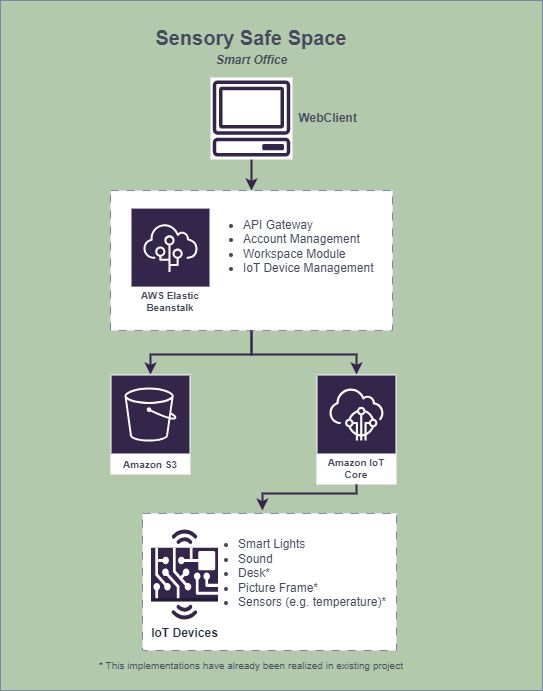

The diagram above was exported from draw.io. Its source (the exported page's mxGraphModel, read from the mxfile embedded in the PNG):
<mxGraphModel dx="1434" dy="844" grid="1" gridSize="10" guides="1" tooltips="1" connect="1" arrows="1" fold="1" page="1" pageScale="1" pageWidth="1169" pageHeight="827" math="0" shadow="0">
  <root>
    <mxCell id="0" />
    <mxCell id="1" parent="0" />
    <mxCell id="RlOQC39ePc_FYzM9M8Qw-1" value="" style="rounded=0;whiteSpace=wrap;html=1;fontColor=#46495D;fillColor=#B2C9AB;labelBackgroundColor=none;strokeColor=#788AA3;" vertex="1" parent="1">
      <mxGeometry x="58" y="70" width="542" height="690" as="geometry" />
    </mxCell>
    <mxCell id="RlOQC39ePc_FYzM9M8Qw-2" value="" style="rounded=0;whiteSpace=wrap;html=1;dashed=1;dashPattern=8 8;labelBackgroundColor=none;fillColor=#FFFFFF;strokeColor=#788AA3;fontColor=#46495D;" vertex="1" parent="1">
      <mxGeometry x="200" y="582.91" width="254" height="137.09" as="geometry" />
    </mxCell>
    <mxCell id="RlOQC39ePc_FYzM9M8Qw-3" value="" style="edgeStyle=orthogonalEdgeStyle;rounded=0;orthogonalLoop=1;jettySize=auto;html=1;labelBackgroundColor=none;strokeColor=#33264a;fontColor=default;strokeWidth=2;" edge="1" parent="1" target="RlOQC39ePc_FYzM9M8Qw-9">
      <mxGeometry relative="1" as="geometry">
        <mxPoint x="309" y="383.9999999999999" as="sourcePoint" />
        <Array as="points">
          <mxPoint x="309" y="424" />
          <mxPoint x="414" y="424" />
        </Array>
      </mxGeometry>
    </mxCell>
    <mxCell id="RlOQC39ePc_FYzM9M8Qw-4" value="" style="rounded=0;whiteSpace=wrap;html=1;dashed=1;dashPattern=8 8;labelBackgroundColor=none;fillColor=#FFFFFF;strokeColor=#788AA3;fontColor=#46495D;" vertex="1" parent="1">
      <mxGeometry x="168" y="260" width="282" height="140" as="geometry" />
    </mxCell>
    <mxCell id="RlOQC39ePc_FYzM9M8Qw-5" value="" style="edgeStyle=orthogonalEdgeStyle;rounded=0;orthogonalLoop=1;jettySize=auto;html=1;entryX=0.5;entryY=0;entryDx=0;entryDy=0;labelBackgroundColor=none;strokeColor=#33264a;fontColor=default;strokeWidth=2;" edge="1" parent="1" source="RlOQC39ePc_FYzM9M8Qw-19" target="RlOQC39ePc_FYzM9M8Qw-4">
      <mxGeometry relative="1" as="geometry">
        <mxPoint x="260" y="158" as="targetPoint" />
      </mxGeometry>
    </mxCell>
    <mxCell id="RlOQC39ePc_FYzM9M8Qw-6" value="AWS Elastic Beanstalk" style="sketch=0;outlineConnect=0;fontColor=#46495D;strokeColor=#FFFFFF;fillColor=#33264a;dashed=0;verticalLabelPosition=middle;verticalAlign=bottom;align=center;html=1;whiteSpace=wrap;fontSize=10;fontStyle=1;spacing=3;shape=mxgraph.aws4.productIcon;prIcon=mxgraph.aws4.elastic_beanstalk;labelBackgroundColor=none;" vertex="1" parent="1">
      <mxGeometry x="188" y="277.09000000000003" width="80" height="110" as="geometry" />
    </mxCell>
    <mxCell id="RlOQC39ePc_FYzM9M8Qw-7" value="&lt;ul&gt;&lt;li&gt;API Gateway&lt;/li&gt;&lt;li&gt;Account Management&lt;/li&gt;&lt;li&gt;Workspace Module&lt;/li&gt;&lt;li&gt;IoT Device Management&lt;/li&gt;&lt;/ul&gt;" style="text;html=1;align=left;verticalAlign=middle;whiteSpace=wrap;rounded=0;labelBackgroundColor=none;fontColor=#46495D;" vertex="1" parent="1">
      <mxGeometry x="259" y="277.09" width="176" height="77.09" as="geometry" />
    </mxCell>
    <mxCell id="RlOQC39ePc_FYzM9M8Qw-8" value="" style="edgeStyle=orthogonalEdgeStyle;rounded=0;orthogonalLoop=1;jettySize=auto;html=1;entryX=0.472;entryY=-0.021;entryDx=0;entryDy=0;entryPerimeter=0;labelBackgroundColor=none;strokeColor=#33264a;fontColor=default;strokeWidth=2;" edge="1" parent="1" source="RlOQC39ePc_FYzM9M8Qw-9" target="RlOQC39ePc_FYzM9M8Qw-2">
      <mxGeometry relative="1" as="geometry">
        <mxPoint x="598" y="462.09000000000003" as="targetPoint" />
        <Array as="points">
          <mxPoint x="414" y="563" />
          <mxPoint x="320" y="563" />
        </Array>
      </mxGeometry>
    </mxCell>
    <mxCell id="RlOQC39ePc_FYzM9M8Qw-9" value="Amazon IoT Core" style="sketch=0;outlineConnect=0;fontColor=#46495D;strokeColor=#FFFFFF;fillColor=#33264a;dashed=0;verticalLabelPosition=middle;verticalAlign=bottom;align=center;html=1;whiteSpace=wrap;fontSize=10;fontStyle=1;spacing=3;shape=mxgraph.aws4.productIcon;prIcon=mxgraph.aws4.iot_core;labelBackgroundColor=none;" vertex="1" parent="1">
      <mxGeometry x="374" y="444" width="80" height="110" as="geometry" />
    </mxCell>
    <mxCell id="RlOQC39ePc_FYzM9M8Qw-10" value="" style="endArrow=classic;html=1;rounded=0;exitX=0.5;exitY=1;exitDx=0;exitDy=0;labelBackgroundColor=none;strokeColor=#33264a;fontColor=default;strokeWidth=2;" edge="1" parent="1" source="RlOQC39ePc_FYzM9M8Qw-4" target="RlOQC39ePc_FYzM9M8Qw-16">
      <mxGeometry width="50" height="50" relative="1" as="geometry">
        <mxPoint x="309" y="383.9999999999999" as="sourcePoint" />
        <mxPoint x="488" y="301.09000000000003" as="targetPoint" />
        <Array as="points">
          <mxPoint x="309" y="424" />
          <mxPoint x="208" y="424" />
        </Array>
      </mxGeometry>
    </mxCell>
    <mxCell id="RlOQC39ePc_FYzM9M8Qw-11" value="&lt;ul&gt;&lt;li&gt;&lt;span style=&quot;background-color: initial;&quot;&gt;Smart Lights&lt;/span&gt;&lt;/li&gt;&lt;li&gt;&lt;span style=&quot;background-color: initial;&quot;&gt;Sound&lt;/span&gt;&lt;/li&gt;&lt;li&gt;&lt;span style=&quot;background-color: initial;&quot;&gt;Desk*&lt;/span&gt;&lt;/li&gt;&lt;li&gt;&lt;span style=&quot;background-color: initial;&quot;&gt;Picture Frame*&lt;/span&gt;&lt;/li&gt;&lt;li&gt;&lt;span style=&quot;background-color: initial;&quot;&gt;Sensors (e.g. temperature)*&lt;/span&gt;&lt;/li&gt;&lt;/ul&gt;&lt;div&gt;&lt;div&gt;&lt;/div&gt;&lt;div&gt;&lt;br&gt;&lt;/div&gt;&lt;/div&gt;" style="text;html=1;align=left;verticalAlign=middle;whiteSpace=wrap;rounded=0;labelBackgroundColor=none;fontColor=#46495D;" vertex="1" parent="1">
      <mxGeometry x="254" y="600" width="200" height="100" as="geometry" />
    </mxCell>
    <mxCell id="RlOQC39ePc_FYzM9M8Qw-12" value="&lt;font style=&quot;font-size: 10px;&quot;&gt;* This implementations have already been realized in existing project&lt;/font&gt;" style="text;html=1;align=center;verticalAlign=middle;whiteSpace=wrap;rounded=0;fontSize=10;labelBackgroundColor=none;fontColor=#46495D;" vertex="1" parent="1">
      <mxGeometry x="146" y="720" width="326" height="30" as="geometry" />
    </mxCell>
    <mxCell id="RlOQC39ePc_FYzM9M8Qw-13" value="Smart Office" style="text;html=1;align=center;verticalAlign=middle;whiteSpace=wrap;rounded=0;fontStyle=3;labelBackgroundColor=none;fontColor=#46495D;" vertex="1" parent="1">
      <mxGeometry x="245.75" y="120" width="126.5" height="20" as="geometry" />
    </mxCell>
    <mxCell id="RlOQC39ePc_FYzM9M8Qw-14" value="Sensory Safe Space" style="text;html=1;align=center;verticalAlign=middle;whiteSpace=wrap;rounded=0;fontStyle=1;fontSize=20;labelBackgroundColor=none;fontColor=#46495D;" vertex="1" parent="1">
      <mxGeometry x="203" y="82" width="212" height="50" as="geometry" />
    </mxCell>
    <mxCell id="RlOQC39ePc_FYzM9M8Qw-15" value="&lt;b&gt;&amp;nbsp;WebClient&lt;/b&gt;" style="text;html=1;align=center;verticalAlign=middle;whiteSpace=wrap;rounded=0;fontColor=#46495D;labelBackgroundColor=none;" vertex="1" parent="1">
      <mxGeometry x="354" y="173" width="60" height="30" as="geometry" />
    </mxCell>
    <mxCell id="RlOQC39ePc_FYzM9M8Qw-16" value="Amazon S3" style="sketch=0;outlineConnect=0;fontColor=#46495D;strokeColor=#FFFFFF;fillColor=#33264a;dashed=0;verticalLabelPosition=middle;verticalAlign=bottom;align=center;html=1;whiteSpace=wrap;fontSize=10;fontStyle=1;spacing=3;shape=mxgraph.aws4.productIcon;prIcon=mxgraph.aws4.s3;labelBackgroundColor=none;" vertex="1" parent="1">
      <mxGeometry x="168" y="444" width="80" height="100" as="geometry" />
    </mxCell>
    <mxCell id="RlOQC39ePc_FYzM9M8Qw-17" value="" style="whiteSpace=wrap;html=1;aspect=fixed;strokeColor=none;labelBackgroundColor=none;fillColor=#FFFFFF;fontColor=#46495D;" vertex="1" parent="1">
      <mxGeometry x="268" y="147" width="82" height="82" as="geometry" />
    </mxCell>
    <mxCell id="RlOQC39ePc_FYzM9M8Qw-18" value="&lt;font color=&quot;#232f3e&quot;&gt;&lt;b&gt;IoT Devices&lt;/b&gt;&lt;/font&gt;" style="outlineConnect=0;dashed=0;verticalLabelPosition=bottom;verticalAlign=top;align=center;html=1;shape=mxgraph.aws3.hardware_board;fillColor=#33264a;labelBackgroundColor=none;strokeColor=#FFFFFF;fontColor=#46495D;" vertex="1" parent="1">
      <mxGeometry x="208.5" y="599" width="67" height="90" as="geometry" />
    </mxCell>
    <mxCell id="RlOQC39ePc_FYzM9M8Qw-19" value="" style="sketch=0;outlineConnect=0;fontColor=#46495D;fillColor=#33264a;strokeColor=none;dashed=0;verticalLabelPosition=bottom;verticalAlign=top;align=center;html=1;fontSize=12;fontStyle=0;aspect=fixed;pointerEvents=1;shape=mxgraph.aws4.client;labelBackgroundColor=none;" vertex="1" parent="1">
      <mxGeometry x="270" y="150" width="78" height="76" as="geometry" />
    </mxCell>
  </root>
</mxGraphModel>